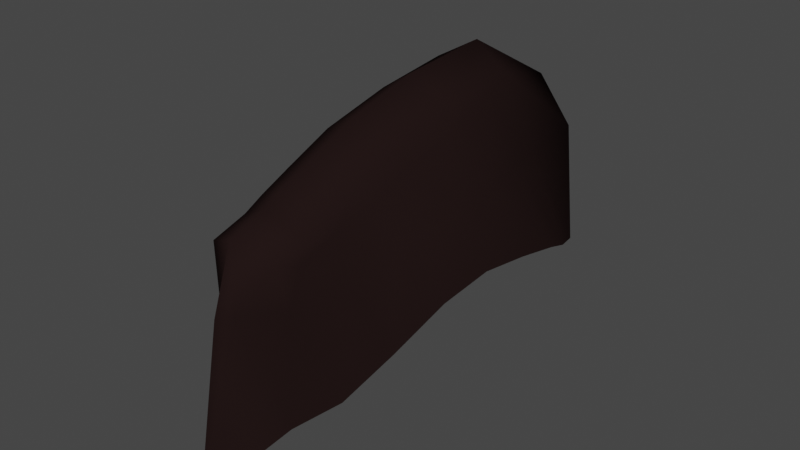 # Source: hair_mohawk.blend  (saved by Blender 2.81.16; exported with 4.5.12 LTS)
import bpy
from mathutils import Matrix  # noqa: F401  (used for matrix-valued properties, if any)

bpy.ops.wm.read_factory_settings(use_empty=True)
scene = bpy.context.scene
scene.name = 'Scene'

# ---- collections
col_mohawk = bpy.data.collections.new('mohawk'); scene.collection.children.link(col_mohawk)

# ---- images (referenced by path relative to the original .blend; pixels are not part of the script)
import os
ASSET_DIR = os.environ.get("B2B_ASSET_DIR", "")  # directory of the original .blend (textures are referenced by path, not embedded)
HERE = os.path.dirname(os.path.abspath(__file__))  # packed textures are extracted next to this script under _unpacked/

def load_image(name, relpath, width, height, colorspace="sRGB"):
    """Load a texture the original file referenced (path relative to the .blend, or extracted next to this script)."""
    p = next((c for c in (os.path.join(HERE, relpath), os.path.join(ASSET_DIR, relpath)) if relpath and os.path.exists(c)), "")
    if p:
        img = bpy.data.images.load(p, check_existing=True)
        img.name = name
    else:  # same state as the original file: an image datablock whose file is absent (Cycles renders it pink)
        img = bpy.data.images.new(name, width, height)
        img.source = "FILE"
        img.filepath = "//" + (relpath or name)
    img.colorspace_settings.name = colorspace
    return img
img_hair = load_image('hair', '_unpacked/hair.397d1554.png', 512, 512, 'sRGB')

# ---- materials (node trees are filled in below, after node groups)
mat_hair = bpy.data.materials.new('hair')

# ---- material node trees
mat_hair.use_nodes = True; mat_hair.node_tree.nodes.clear()
_N = mat_hair.node_tree.nodes; _L = mat_hair.node_tree.links
n0 = _N.new('ShaderNodeOutputMaterial'); n0.name = 'Material Output'; n0.location = (592, 300)
n1 = _N.new('ShaderNodeBsdfPrincipled'); n1.name = 'Principled BSDF'; n1.location = (302, 300)
n1.distribution = 'GGX'
n1.subsurface_method = 'BURLEY'
n1.inputs[3].default_value = 1.45
n1.inputs[13].default_value = 0.0
n1.inputs[27].default_value = (0.0, 0.0, 0.0, 1.0)
n1.inputs[28].default_value = 1.0
n2 = _N.new('ShaderNodeUVMap'); n2.name = 'UV Map'; n2.location = (-510, 160)
n2.from_instancer = True
n3 = _N.new('ShaderNodeGamma'); n3.name = 'Gamma'; n3.location = (73, 191)
n3.width = 154
n3.inputs[1].default_value = 1.4
n4 = _N.new('ShaderNodeTexImage'); n4.name = 'Image Texture'; n4.location = (-238, 196)
n4.image = img_hair
_L.new(n1.outputs[0], n0.inputs[0])
_L.new(n2.outputs[0], n4.inputs[0])
_L.new(n4.outputs[0], n3.inputs[0])
_L.new(n3.outputs[0], n1.inputs[0])
n0.is_active_output = True

# ---- world
world_world = bpy.data.worlds.new('World'); scene.world = world_world
world_world.use_nodes = True; world_world.node_tree.nodes.clear()
_N = world_world.node_tree.nodes; _L = world_world.node_tree.links
n0 = _N.new('ShaderNodeOutputWorld'); n0.name = 'World Output'; n0.location = (300, 300)
n1 = _N.new('ShaderNodeBackground'); n1.name = 'Background'; n1.location = (10, 300)
n1.inputs[0].default_value = (0.05088, 0.05088, 0.05088, 1.0)
_L.new(n1.outputs[0], n0.inputs[0])
n0.is_active_output = True
world_world.color = (0.05088, 0.05088, 0.05088)
world_world.use_sun_shadow = False
world_world.sun_shadow_jitter_overblur = 0.0

# ---- meshes
me_mohawk_mesh = bpy.data.meshes.new('mohawk_mesh')
me_mohawk_mesh.from_pydata([(0.09314, 0.2978, 12.35), (0.2402, -0.765, 12.44), (0.3088, -0.4511, 12.58), (0.1852, -0.908, 12.34), (0.09601, -1.01, 12.27), (0.2889, -0.02226, 12.48), (0.2842, -0.6061, 12.54), (0.3092, -0.1225, 12.52), (0.2344, 0.1141, 12.43), (0.3168, -0.2868, 12.56), (-1.355e-20, 0.3508, 12.34), (-1.355e-20, -1.251, 12.14), (-1.355e-20, -0.3897, 13.07), (-1.355e-20, -0.1028, 13.09), (-1.355e-20, -1.09, 12.83), (-1.355e-20, -0.9761, 12.87), (-1.355e-20, -1.156, 12.64), (-1.355e-20, -0.9155, 12.9), (-1.355e-20, -0.7894, 12.95), (-1.355e-20, -0.6421, 13.01), (-1.355e-20, 0.2549, 12.89), (0.1211, -0.1267, 13.02), (0.1272, 0.2343, 12.75), (0.1164, -0.7666, 12.88), (0.12, -0.6117, 12.94), (0.1398, -0.7265, 12.84), (0.2127, -0.7156, 12.72), (0.2338, -0.6215, 12.75), (0.1293, -0.8604, 12.8), (0.1251, -0.985, 12.76), (0.1486, -0.4273, 12.93), (0.1458, -0.5915, 12.89), (0.02384, -1.113, 12.64), (0.1234, -0.3754, 12.99), (0.112, -0.8711, 12.84), (0.1178, -1.014, 12.64), (0.1064, -1.05, 12.78), (0.109, -0.9376, 12.81), (0.1703, -0.8538, 12.67), (0.2508, -0.4981, 12.77), (0.2578, -0.3661, 12.79), (0.1484, -0.2476, 12.95), (0.2471, -0.2237, 12.79), (0.2167, -0.107, 12.8)], [], [(19, 18, 23, 24), (24, 23, 25, 31), (28, 38, 26, 25), (18, 17, 34, 23), (31, 30, 33, 24), (15, 14, 36, 37), (30, 41, 21, 33), (17, 15, 37, 34), (31, 27, 39, 30), (12, 19, 24, 33), (20, 13, 21, 22), (32, 36, 14, 16), (26, 27, 31, 25), (36, 32, 35, 29), (28, 37, 36, 29), (21, 41, 43, 22), (28, 29, 35, 38), (13, 12, 33, 21), (43, 41, 40, 42), (39, 40, 41, 30), (23, 34, 28, 25), (34, 37, 28), (4, 3, 35, 32), (1, 6, 26, 38), (9, 7, 40, 39), (8, 0, 22, 43), (0, 10, 20, 22), (5, 8, 43, 42), (11, 4, 32, 16), (3, 1, 38, 35), (2, 9, 39, 27), (7, 5, 42, 40), (6, 2, 27, 26)])
me_mohawk_mesh.polygons.foreach_set('use_smooth', [True] * 33)
_uv = me_mohawk_mesh.uv_layers.new(name='UVMap')
_uv.uv.foreach_set('vector', [0.1761, 0.5376, 0.14, 0.5229, 0.1436, 0.4965, 0.1815, 0.5111, 0.1815, 0.5111, 0.1436, 0.4965, 0.1522, 0.4824, 0.1851, 0.4929, 0.1195, 0.4715, 0.1188, 0.4156, 0.152, 0.4309, 0.1522, 0.4824, 0.14, 0.5229, 0.1088, 0.5069, 0.1179, 0.4852, 0.1436, 0.4965, 0.1851, 0.4929, 0.2247, 0.5003, 0.2385, 0.5202, 0.1815, 0.5111, 0.09384, 0.4992, 0.06615, 0.4913, 0.07411, 0.4698, 0.1016, 0.478, 0.2247, 0.5003, 0.2676, 0.5011, 0.2978, 0.521, 0.2385, 0.5202, 0.1088, 0.5069, 0.09384, 0.4992, 0.1016, 0.478, 0.1179, 0.4852, 0.1851, 0.4929, 0.1745, 0.4407, 0.2039, 0.4502, 0.2247, 0.5003, 0.237, 0.5483, 0.1761, 0.5376, 0.1815, 0.5111, 0.2385, 0.5202, 0.4009, 0.4054, 0.3052, 0.5462, 0.2978, 0.521, 0.3621, 0.3885, 0.05622, 0.4068, 0.07411, 0.4698, 0.06615, 0.4913, 0.04583, 0.4255, 0.152, 0.4309, 0.1745, 0.4407, 0.1851, 0.4929, 0.1522, 0.4824, 0.07411, 0.4698, 0.05622, 0.4068, 0.08029, 0.4031, 0.08905, 0.4606, 0.1195, 0.4715, 0.1016, 0.478, 0.07411, 0.4698, 0.08905, 0.4606, 0.2978, 0.521, 0.2676, 0.5011, 0.2963, 0.4574, 0.3621, 0.3885, 0.1195, 0.4715, 0.08905, 0.4606, 0.08029, 0.4031, 0.1188, 0.4156, 0.3052, 0.5462, 0.237, 0.5483, 0.2385, 0.5202, 0.2978, 0.521, 0.2963, 0.4574, 0.2676, 0.5011, 0.2353, 0.4547, 0.2689, 0.4559, 0.2039, 0.4502, 0.2353, 0.4547, 0.2676, 0.5011, 0.2247, 0.5003, 0.1436, 0.4965, 0.1179, 0.4852, 0.1195, 0.4715, 0.1522, 0.4824, 0.1179, 0.4852, 0.1016, 0.478, 0.1195, 0.4715, 0.07129, 0.2913, 0.09705, 0.3113, 0.08029, 0.4031, 0.05622, 0.4068, 0.1332, 0.3407, 0.1731, 0.3704, 0.152, 0.4309, 0.1188, 0.4156, 0.249, 0.3673, 0.2867, 0.3463, 0.2353, 0.4547, 0.2039, 0.4502, 0.3402, 0.3055, 0.3676, 0.2214, 0.3621, 0.3885, 0.2963, 0.4574, 0.3676, 0.2214, 0.4101, 0.2095, 0.4009, 0.4054, 0.3621, 0.3885, 0.3095, 0.3305, 0.3402, 0.3055, 0.2963, 0.4574, 0.2689, 0.4559, 0.01135, 0.256, 0.07129, 0.2913, 0.05622, 0.4068, 0.04583, 0.4255, 0.09705, 0.3113, 0.1332, 0.3407, 0.1188, 0.4156, 0.08029, 0.4031, 0.2107, 0.3798, 0.249, 0.3673, 0.2039, 0.4502, 0.1745, 0.4407, 0.2867, 0.3463, 0.3095, 0.3305, 0.2689, 0.4559, 0.2353, 0.4547, 0.1731, 0.3704, 0.2107, 0.3798, 0.1745, 0.4407, 0.152, 0.4309])
_ca = me_mohawk_mesh.color_attributes.new('Col', 'BYTE_COLOR', 'CORNER')
_ca.data.foreach_set('color', [1.0, 1.0, 1.0, 1.0, 1.0, 1.0, 1.0, 1.0, 1.0, 1.0, 1.0, 1.0, 1.0, 1.0, 1.0, 1.0, 1.0, 1.0, 1.0, 1.0, 1.0, 1.0, 1.0, 1.0, 1.0, 1.0, 1.0, 1.0, 1.0, 1.0, 1.0, 1.0, 1.0, 1.0, 1.0, 1.0, 1.0, 1.0, 1.0, 1.0, 1.0, 1.0, 1.0, 1.0, 1.0, 1.0, 1.0, 1.0, 1.0, 1.0, 1.0, 1.0, 1.0, 1.0, 1.0, 1.0, 1.0, 1.0, 1.0, 1.0, 1.0, 1.0, 1.0, 1.0, 1.0, 1.0, 1.0, 1.0, 1.0, 1.0, 1.0, 1.0, 1.0, 1.0, 1.0, 1.0, 1.0, 1.0, 1.0, 1.0, 1.0, 1.0, 1.0, 1.0, 1.0, 1.0, 1.0, 1.0, 1.0, 1.0, 1.0, 1.0, 1.0, 1.0, 1.0, 1.0, 1.0, 1.0, 1.0, 1.0, 1.0, 1.0, 1.0, 1.0, 1.0, 1.0, 1.0, 1.0, 1.0, 1.0, 1.0, 1.0, 1.0, 1.0, 1.0, 1.0, 1.0, 1.0, 1.0, 1.0, 1.0, 1.0, 1.0, 1.0, 1.0, 1.0, 1.0, 1.0, 1.0, 1.0, 1.0, 1.0, 1.0, 1.0, 1.0, 1.0, 1.0, 1.0, 1.0, 1.0, 1.0, 1.0, 1.0, 1.0, 1.0, 1.0, 1.0, 1.0, 1.0, 1.0, 1.0, 1.0, 1.0, 1.0, 1.0, 1.0, 1.0, 1.0, 1.0, 1.0, 1.0, 1.0, 1.0, 1.0, 1.0, 1.0, 1.0, 1.0, 1.0, 1.0, 1.0, 1.0, 1.0, 1.0, 1.0, 1.0, 1.0, 1.0, 1.0, 1.0, 1.0, 1.0, 1.0, 1.0, 1.0, 1.0, 1.0, 1.0, 1.0, 1.0, 1.0, 1.0, 1.0, 1.0, 1.0, 1.0, 1.0, 1.0, 1.0, 1.0, 1.0, 1.0, 1.0, 1.0, 1.0, 1.0, 1.0, 1.0, 1.0, 1.0, 1.0, 1.0, 1.0, 1.0, 1.0, 1.0, 1.0, 1.0, 1.0, 1.0, 1.0, 1.0, 1.0, 1.0, 1.0, 1.0, 1.0, 1.0, 1.0, 1.0, 1.0, 1.0, 1.0, 1.0, 1.0, 1.0, 1.0, 1.0, 1.0, 1.0, 1.0, 1.0, 1.0, 1.0, 1.0, 1.0, 1.0, 1.0, 1.0, 1.0, 1.0, 1.0, 1.0, 1.0, 1.0, 1.0, 1.0, 1.0, 1.0, 1.0, 1.0, 1.0, 1.0, 1.0, 1.0, 1.0, 1.0, 1.0, 1.0, 1.0, 1.0, 1.0, 1.0, 1.0, 1.0, 1.0, 1.0, 1.0, 1.0, 1.0, 1.0, 1.0, 1.0, 1.0, 1.0, 1.0, 1.0, 1.0, 1.0, 1.0, 1.0, 1.0, 1.0, 1.0, 1.0, 1.0, 1.0, 1.0, 1.0, 1.0, 1.0, 1.0, 1.0, 1.0, 1.0, 1.0, 1.0, 1.0, 1.0, 1.0, 1.0, 1.0, 1.0, 1.0, 1.0, 1.0, 1.0, 1.0, 1.0, 1.0, 1.0, 1.0, 1.0, 1.0, 1.0, 1.0, 1.0, 1.0, 1.0, 1.0, 1.0, 1.0, 1.0, 1.0, 1.0, 1.0, 1.0, 1.0, 1.0, 1.0, 1.0, 1.0, 1.0, 1.0, 1.0, 1.0, 1.0, 1.0, 1.0, 1.0, 1.0, 1.0, 1.0, 1.0, 1.0, 1.0, 1.0, 1.0, 1.0, 1.0, 1.0, 1.0, 1.0, 1.0, 1.0, 1.0, 1.0, 1.0, 1.0, 1.0, 1.0, 1.0, 1.0, 1.0, 1.0, 1.0, 1.0, 1.0, 1.0, 1.0, 1.0, 1.0, 1.0, 1.0, 1.0, 1.0, 1.0, 1.0, 1.0, 1.0, 1.0, 1.0, 1.0, 1.0, 1.0, 1.0, 1.0, 1.0, 1.0, 1.0, 1.0, 1.0, 1.0, 1.0, 1.0, 1.0, 1.0, 1.0, 1.0, 1.0, 1.0, 1.0, 1.0, 1.0, 1.0, 1.0, 1.0, 1.0, 1.0, 1.0, 1.0, 1.0, 1.0, 1.0, 1.0, 1.0, 1.0, 1.0, 1.0, 1.0, 1.0, 1.0, 1.0, 1.0, 1.0, 1.0, 1.0, 1.0, 1.0, 1.0, 1.0, 1.0, 1.0, 1.0, 1.0, 1.0, 1.0, 1.0, 1.0, 1.0, 1.0, 1.0, 1.0, 1.0, 1.0, 1.0, 1.0, 1.0, 1.0, 1.0, 1.0, 1.0, 1.0, 1.0, 1.0, 1.0, 1.0, 1.0, 1.0, 1.0, 1.0, 1.0, 1.0, 1.0, 1.0, 1.0, 1.0, 1.0, 1.0, 1.0, 1.0, 1.0, 1.0, 1.0, 1.0, 1.0, 1.0, 1.0, 1.0, 1.0, 1.0, 1.0, 1.0, 1.0, 1.0, 1.0, 1.0, 1.0, 1.0, 1.0, 1.0, 1.0, 1.0, 1.0, 1.0, 1.0, 1.0, 1.0, 1.0, 1.0, 1.0, 1.0, 1.0, 1.0, 1.0, 1.0, 1.0, 1.0, 1.0, 1.0, 1.0, 1.0, 1.0, 1.0])
me_mohawk_mesh.materials.append(mat_hair)
me_mohawk_mesh.use_remesh_fix_poles = True
me_mohawk_mesh.use_remesh_preserve_attributes = False
me_mohawk_mesh.use_mirror_z = True
me_mohawk_mesh.use_mirror_vertex_groups = False
me_mohawk_mesh.update()
arm_mohawk_armature = bpy.data.armatures.new('mohawk_armature')  # bones are not reproduced

# ---- objects
ob_mohawk = bpy.data.objects.new('mohawk', arm_mohawk_armature)
ob_mohawk_mesh = bpy.data.objects.new('mohawk_mesh', me_mohawk_mesh)

# ---- transforms, parenting, visibility, modifiers, constraints
ob_mohawk.location = (0.0, 0.0, 0.0)
ob_mohawk.lock_location = (True, True, True)
ob_mohawk.lock_rotation = (True, True, True)
ob_mohawk.show_in_front = True
ob_mohawk.lineart.crease_threshold = 0.0
ob_mohawk_mesh.parent = ob_mohawk
ob_mohawk_mesh.location = (0.0, 0.0, 0.0)
ob_mohawk_mesh.scale = (0.1574, 0.1574, 0.1574)
ob_mohawk_mesh.lock_location = (True, True, True)
ob_mohawk_mesh.lock_rotation = (True, True, True)
ob_mohawk_mesh.lock_scale = (True, True, True)
ob_mohawk_mesh.lineart.crease_threshold = 0.0
ob_mohawk_mesh.use_mesh_mirror_z = True
_vg = ob_mohawk_mesh.vertex_groups.new(name='lips')
_vg = ob_mohawk_mesh.vertex_groups.new(name='waist')
_vg = ob_mohawk_mesh.vertex_groups.new(name='chest')
_vg = ob_mohawk_mesh.vertex_groups.new(name='neck')
_vg = ob_mohawk_mesh.vertex_groups.new(name='head')
for _i, _w in zip([0, 1, 2, 3, 4, 5, 6, 7, 8, 9, 10, 11, 12, 13, 14, 15, 16, 17, 18, 19, 20, 21, 22, 23, 24, 25, 26, 27, 28, 29, 30, 31, 32, 33, 34, 35, 36, 37, 38, 39, 40, 41, 42, 43], [0.9851, 0.978, 0.9726, 0.977, 0.9786, 0.9759, 0.9733, 0.9683, 0.9758, 0.96, 0.9858, 0.9789, 0.9976, 0.9983, 0.9926, 0.9932, 0.9914, 0.9936, 0.9946, 0.9958, 0.9967, 0.9984, 0.9964, 0.9942, 0.9956, 0.9939, 0.9899, 0.9905, 0.9929, 0.9921, 0.9967, 0.9952, 0.99, 0.9974, 0.9933, 0.9893, 0.9922, 0.9929, 0.9896, 0.9919, 0.9936, 0.9979, 0.9958, 0.9975]): _vg.add([_i], _w, 'REPLACE')
_vg = ob_mohawk_mesh.vertex_groups.new(name='face_nose')
_vg = ob_mohawk_mesh.vertex_groups.new(name='face_eye_up.l')
for _i, _w in zip([2, 7, 9], [0.001982, 0.01231, 0.02813]): _vg.add([_i], _w, 'REPLACE')
_vg = ob_mohawk_mesh.vertex_groups.new(name='face_mouth.l')
_vg = ob_mohawk_mesh.vertex_groups.new(name='face_jaw')
_vg = ob_mohawk_mesh.vertex_groups.new(name='face_cheek.r')
_vg = ob_mohawk_mesh.vertex_groups.new(name='face_mouth_up')
_vg = ob_mohawk_mesh.vertex_groups.new(name='face_eye_up.r')
_vg = ob_mohawk_mesh.vertex_groups.new(name='face_mouth.r')
_vg = ob_mohawk_mesh.vertex_groups.new(name='face_cheek.l')
_vg = ob_mohawk_mesh.vertex_groups.new(name='face_eyeball.r')
_vg = ob_mohawk_mesh.vertex_groups.new(name='face_eyeball.l')
_vg = ob_mohawk_mesh.vertex_groups.new(name='camera')
_vg = ob_mohawk_mesh.vertex_groups.new(name='shoulder.r')
_vg = ob_mohawk_mesh.vertex_groups.new(name='arm_upper.r')
_vg = ob_mohawk_mesh.vertex_groups.new(name='arm_lower.r')
_vg = ob_mohawk_mesh.vertex_groups.new(name='hand.r')
_vg = ob_mohawk_mesh.vertex_groups.new(name='finger_thumb_base.r')
_vg = ob_mohawk_mesh.vertex_groups.new(name='finger_thumb_tip.r')
_vg = ob_mohawk_mesh.vertex_groups.new(name='finger_index_base.r')
_vg = ob_mohawk_mesh.vertex_groups.new(name='finger_index_middle.r')
_vg = ob_mohawk_mesh.vertex_groups.new(name='finger_index_tip.r')
_vg = ob_mohawk_mesh.vertex_groups.new(name='finger_middle_base.r')
_vg = ob_mohawk_mesh.vertex_groups.new(name='finger_middle_middle.r')
_vg = ob_mohawk_mesh.vertex_groups.new(name='finger_middle_tip.r')
_vg = ob_mohawk_mesh.vertex_groups.new(name='finger_ring_base.r')
_vg = ob_mohawk_mesh.vertex_groups.new(name='finger_ring_middle.r')
_vg = ob_mohawk_mesh.vertex_groups.new(name='finger_ring_tip.r')
_vg = ob_mohawk_mesh.vertex_groups.new(name='finger_pinky_base.r')
_vg = ob_mohawk_mesh.vertex_groups.new(name='finger_pinky_middle.r')
_vg = ob_mohawk_mesh.vertex_groups.new(name='finger_pinky_tip.r')
_vg = ob_mohawk_mesh.vertex_groups.new(name='shoulder.l')
_vg = ob_mohawk_mesh.vertex_groups.new(name='arm_upper.l')
_vg = ob_mohawk_mesh.vertex_groups.new(name='arm_lower.l')
_vg = ob_mohawk_mesh.vertex_groups.new(name='hand.l')
_vg = ob_mohawk_mesh.vertex_groups.new(name='finger_thumb_base.l')
_vg = ob_mohawk_mesh.vertex_groups.new(name='finger_thumb_tip.l')
_vg = ob_mohawk_mesh.vertex_groups.new(name='finger_index_base.l')
_vg = ob_mohawk_mesh.vertex_groups.new(name='finger_index_middle.l')
_vg = ob_mohawk_mesh.vertex_groups.new(name='finger_index_tip.l')
_vg = ob_mohawk_mesh.vertex_groups.new(name='finger_middle_base.l')
_vg = ob_mohawk_mesh.vertex_groups.new(name='finger_middle_middle.l')
_vg = ob_mohawk_mesh.vertex_groups.new(name='finger_middle_tip.l')
_vg = ob_mohawk_mesh.vertex_groups.new(name='finger_ring_base.l')
_vg = ob_mohawk_mesh.vertex_groups.new(name='finger_ring_middle.l')
_vg = ob_mohawk_mesh.vertex_groups.new(name='finger_ring_tip.l')
_vg = ob_mohawk_mesh.vertex_groups.new(name='finger_pinky_base.l')
_vg = ob_mohawk_mesh.vertex_groups.new(name='finger_pinky_middle.l')
_vg = ob_mohawk_mesh.vertex_groups.new(name='finger_pinky_tip.l')
_vg = ob_mohawk_mesh.vertex_groups.new(name='breast.r')
_vg = ob_mohawk_mesh.vertex_groups.new(name='breast.l')
_vg = ob_mohawk_mesh.vertex_groups.new(name='leg_upper.r')
_vg = ob_mohawk_mesh.vertex_groups.new(name='leg_lower.r')
_vg = ob_mohawk_mesh.vertex_groups.new(name='leg_foot.r')
_vg = ob_mohawk_mesh.vertex_groups.new(name='toes_small.r')
_vg = ob_mohawk_mesh.vertex_groups.new(name='toe_big.r')
_vg = ob_mohawk_mesh.vertex_groups.new(name='groin.r')
_vg = ob_mohawk_mesh.vertex_groups.new(name='leg_upper.l')
_vg = ob_mohawk_mesh.vertex_groups.new(name='leg_lower.l')
_vg = ob_mohawk_mesh.vertex_groups.new(name='leg_foot.l')
_vg = ob_mohawk_mesh.vertex_groups.new(name='toes_small.l')
_vg = ob_mohawk_mesh.vertex_groups.new(name='toe_big.l')
_vg = ob_mohawk_mesh.vertex_groups.new(name='groin.l')
_vg = ob_mohawk_mesh.vertex_groups.new(name='sex')
_vg = ob_mohawk_mesh.vertex_groups.new(name='face_eyelid_lower.l')
_vg = ob_mohawk_mesh.vertex_groups.new(name='face_eyelid_upper.l')
_vg = ob_mohawk_mesh.vertex_groups.new(name='face_eyelid_lower.r')
_vg = ob_mohawk_mesh.vertex_groups.new(name='face_eyelid_upper.r')
_vg = ob_mohawk_mesh.vertex_groups.new(name='face_tongue')
_m = ob_mohawk_mesh.modifiers.new('Mirror', 'MIRROR')
_m.use_clip = True
_m.use_mirror_u = True
_m.mirror_offset_v = 0.5678
_m = ob_mohawk_mesh.modifiers.new('Armature.001', 'ARMATURE')
_m.object = ob_mohawk

# ---- collection membership
col_mohawk.objects.link(ob_mohawk)
col_mohawk.objects.link(ob_mohawk_mesh)

# ---- scene / render settings (as saved in the file)
scene.frame_start = 0; scene.frame_end = 19; scene.frame_set(8)
scene.render.engine = 'CYCLES'
scene.cycles.use_denoising = False
scene.cycles.samples = 128
scene.cycles.sampling_pattern = 'TABULATED_SOBOL'
scene.cycles.use_adaptive_sampling = False
scene.cycles.use_light_tree = False
scene.cycles.bake_type = 'NORMAL'
scene.view_settings.view_transform = 'Filmic'
bpy.context.view_layer.update()

# ---- added for rendering (the .blend has no active camera and no usable light): camera, sun
cam_auto = bpy.data.cameras.new('AutoCamera')
cam_auto.lens = 50.0
cam_auto.sensor_width = 36.0
cam_auto.clip_end = 1000.0
ob_auto_camera = bpy.data.objects.new('AutoCamera', cam_auto)
scene.collection.objects.link(ob_auto_camera)
ob_auto_camera.location = (0.286427, -0.414618, 2.21574)
ob_auto_camera.rotation_euler = (1.09748, -7.21219e-08, 0.694738)
scene.camera = ob_auto_camera
light_auto_sun = bpy.data.lights.new('AutoSun', 'SUN')
light_auto_sun.energy = 3.0
light_auto_sun.angle = 0.0523599
ob_auto_sun = bpy.data.objects.new('AutoSun', light_auto_sun)
scene.collection.objects.link(ob_auto_sun)
ob_auto_sun.rotation_euler = (0.872665, 0.174533, 0.523599)
bpy.context.view_layer.update()
